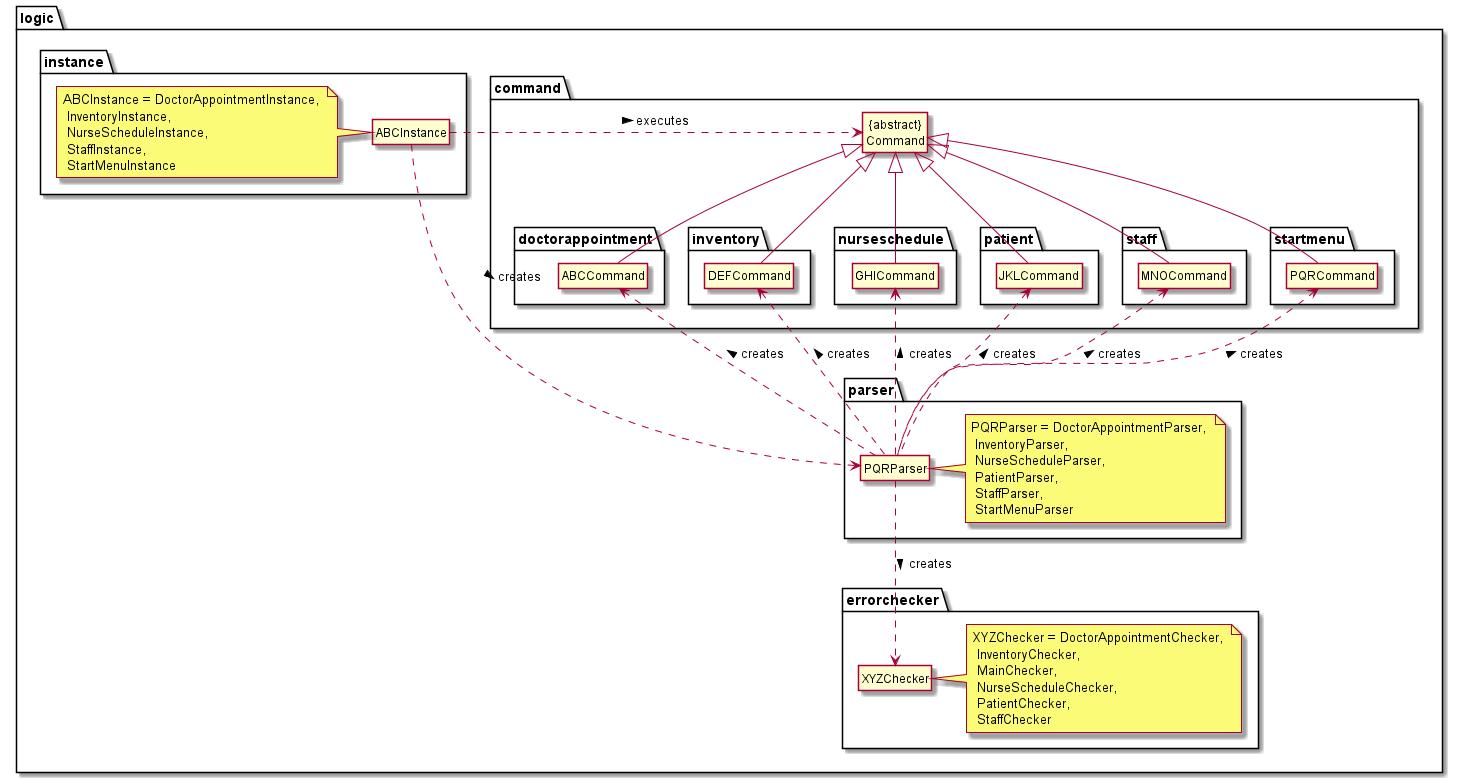

The diagram above was rendered by PlantUML. Its source (embedded in the PNG):
@startuml

hide members
hide circle
skinparam classAttributeIconSize 0
package logic{
package command{
Class "{abstract}\nCommand" as Command
package doctorappointment {
Command <|-- ABCCommand
}
package inventory {
Command <|-- DEFCommand
}
package nurseschedule {
Command <|-- GHICommand
}
package patient {
Command <|-- JKLCommand
}
package staff {
Command <|-- MNOCommand
}
package startmenu {
Command <|-- PQRCommand
}
}
package errorchecker{
Class XYZChecker
note right: XYZChecker = DoctorAppointmentChecker, \n InventoryChecker, \n MainChecker, \n NurseScheduleChecker, \n PatientChecker, \n StaffChecker
}

package parser{
Class PQRParser
note right: PQRParser = DoctorAppointmentParser, \n InventoryParser, \n NurseScheduleParser, \n PatientParser, \n StaffParser, \n StartMenuParser
PQRParser .down.> XYZChecker : creates >
PQRParser .up.> ABCCommand : creates >
PQRParser .up.> DEFCommand : creates >
PQRParser .up.> GHICommand : creates >
PQRParser .up.> JKLCommand : creates >
PQRParser .up.> MNOCommand : creates >
PQRParser .up.> PQRCommand : creates >
}

package instance {
Class ABCInstance
note left: ABCInstance = DoctorAppointmentInstance, \n InventoryInstance, \n NurseScheduleInstance, \n StaffInstance, \n StartMenuInstance
ABCInstance .RIGHT.> PQRParser : creates >
ABCInstance .RIGHT.> Command : executes >
}

}

@enduml